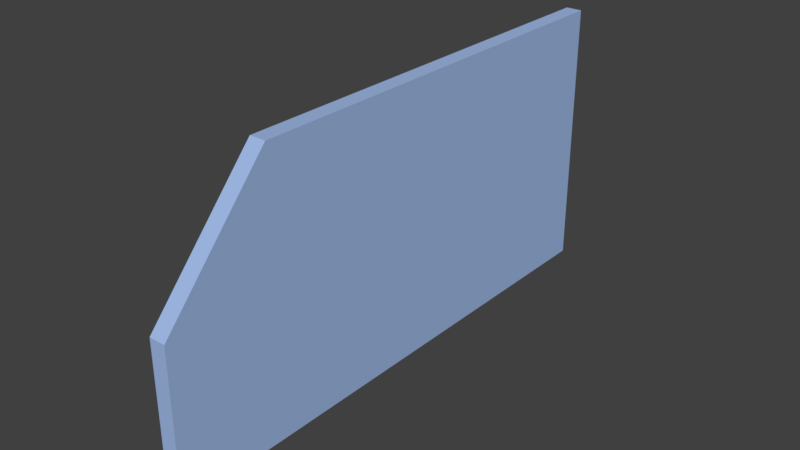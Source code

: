# Source: card.blend  (saved by Blender 2.79.0; exported with 4.5.12 LTS)
import bpy
from mathutils import Matrix  # noqa: F401  (used for matrix-valued properties, if any)

bpy.ops.wm.read_factory_settings(use_empty=True)
scene = bpy.context.scene
scene.name = 'Scene'

# ---- collections
col_collection_1 = bpy.data.collections.new('Collection 1'); scene.collection.children.link(col_collection_1)

# ---- materials (node trees are filled in below, after node groups)
mat_card = bpy.data.materials.new('card')
mat_card.alpha_threshold = 0.0
mat_card.use_transparent_shadow = False
mat_card.diffuse_color = (0.3556, 0.4955, 0.8, 1.0)
mat_card.roughness = 0.5

# ---- material node trees

# ---- world
world_world = bpy.data.worlds.new('World'); scene.world = world_world
world_world.color = (0.05088, 0.05088, 0.05088)
world_world.use_sun_shadow = False
world_world.sun_shadow_jitter_overblur = 0.0
world_world.cycles.sampling_method = 'MANUAL'

# ---- meshes
me_cube = bpy.data.meshes.new('Cube')
me_cube.from_pydata([(0.3, 1.0, -1.0), (0.3, -1.0, -1.0), (-0.3, -1.0, -1.0), (-0.3, 1.0, -1.0), (0.3, 1.0, 1.0), (-0.3, 1.0, 1.0), (0.3, -0.6, -1.0), (-0.3, -0.6, -1.0), (0.3, -0.6, 1.0), (-0.3, -0.6, 1.0), (0.3, 1.0, 0.1), (0.3, -1.0, 0.1), (-0.3, -1.0, 0.1), (-0.3, 1.0, 0.1)], [], [(10, 0, 3, 13, 5, 4), (12, 9, 5, 13, 3, 7, 2), (11, 8, 9, 12), (6, 1, 2, 7, 3, 0), (4, 5, 9, 8), (1, 11, 12, 2), (10, 4, 8, 11, 1, 6, 0), (2, 3, 7), (3, 13, 5), (1, 0, 6), (10, 0, 4)])
me_cube.materials.append(mat_card)
me_cube.use_remesh_preserve_volume = False
me_cube.use_remesh_preserve_attributes = False
me_cube.use_mirror_vertex_groups = False
me_cube.update()

# ---- objects
ob_cube = bpy.data.objects.new('Cube', me_cube)

# ---- transforms, parenting, visibility, modifiers, constraints
ob_cube.location = (0.0, 0.0, 0.106)
ob_cube.scale = (0.02, 0.2, 0.1)
ob_cube.lock_rotations_4d = False
ob_cube.empty_display_type = 'ARROWS'
ob_cube.lineart.crease_threshold = 0.0

# ---- collection membership
col_collection_1.objects.link(ob_cube)

# ---- scene / render settings (as saved in the file)
scene.frame_start = 1; scene.frame_end = 250; scene.frame_set(1)
scene.render.engine = 'BLENDER_EEVEE_NEXT'
scene.render.resolution_percentage = 50
scene.render.dither_intensity = 0.0
scene.cycles.use_denoising = False
scene.cycles.samples = 128
scene.cycles.sampling_pattern = 'TABULATED_SOBOL'
scene.cycles.use_adaptive_sampling = False
scene.cycles.use_light_tree = False
scene.cycles.blur_glossy = 0.0
scene.cycles.sample_clamp_indirect = 0.0
scene.view_settings.view_transform = 'Standard'
bpy.context.view_layer.update()

# ---- added for rendering (the .blend has no active camera and no usable light): camera, sun
cam_auto = bpy.data.cameras.new('AutoCamera')
cam_auto.lens = 50.0
cam_auto.sensor_width = 36.0
cam_auto.clip_end = 1000.0
ob_auto_camera = bpy.data.objects.new('AutoCamera', cam_auto)
scene.collection.objects.link(ob_auto_camera)
ob_auto_camera.location = (0.413922, -0.496706, 0.437166)
ob_auto_camera.rotation_euler = (1.09748, -7.21219e-08, 0.694738)
scene.camera = ob_auto_camera
light_auto_sun = bpy.data.lights.new('AutoSun', 'SUN')
light_auto_sun.energy = 3.0
light_auto_sun.angle = 0.0523599
ob_auto_sun = bpy.data.objects.new('AutoSun', light_auto_sun)
scene.collection.objects.link(ob_auto_sun)
ob_auto_sun.rotation_euler = (0.872665, 0.174533, 0.523599)
bpy.context.view_layer.update()
